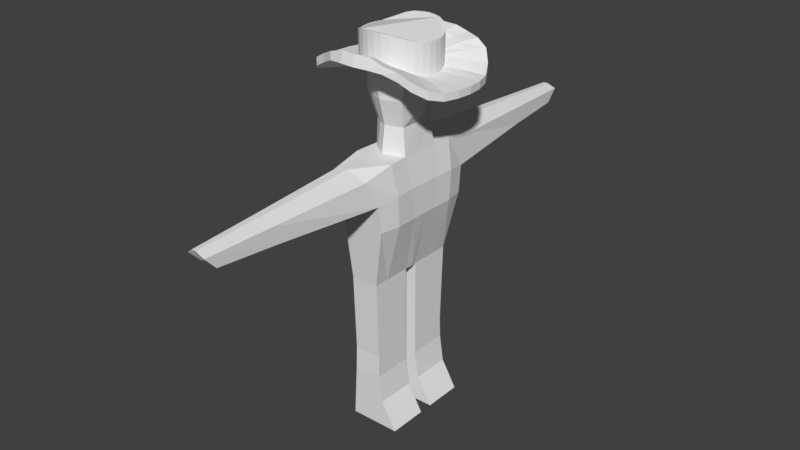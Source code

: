 # Source: Character.blend  (saved by Blender 2.79.0; exported with 4.5.12 LTS)
import bpy
from mathutils import Matrix  # noqa: F401  (used for matrix-valued properties, if any)

bpy.ops.wm.read_factory_settings(use_empty=True)
scene = bpy.context.scene
scene.name = 'Scene'

# ---- collections
col_collection_1 = bpy.data.collections.new('Collection 1'); scene.collection.children.link(col_collection_1)

# ---- materials (node trees are filled in below, after node groups)
mat_material_002 = bpy.data.materials.new('Material.002')
mat_material_002.alpha_threshold = 0.0
mat_material_002.use_transparent_shadow = False
mat_material_002.roughness = 0.5
mat_material_003 = bpy.data.materials.new('Material.003')
mat_material_003.alpha_threshold = 0.0
mat_material_003.use_transparent_shadow = False
mat_material_003.roughness = 0.5
mat_material_004 = bpy.data.materials.new('Material.004')
mat_material_004.alpha_threshold = 0.0
mat_material_004.use_transparent_shadow = False
mat_material_004.roughness = 0.5
mat_material_001 = bpy.data.materials.new('Material.001')
mat_material_001.alpha_threshold = 0.0
mat_material_001.use_transparent_shadow = False
mat_material_001.roughness = 0.5

# ---- material node trees

# ---- world
world_world = bpy.data.worlds.new('World'); scene.world = world_world
world_world.color = (0.05088, 0.05088, 0.05088)
world_world.use_sun_shadow = False
world_world.sun_shadow_jitter_overblur = 0.0
world_world.cycles.sampling_method = 'MANUAL'

# ---- meshes
me_cube_001 = bpy.data.meshes.new('Cube.001')
me_cube_001.from_pydata([(-0.2805, -0.821, -0.05294), (-0.3297, -1.165, 1.825), (-0.2805, 0.821, -0.05294), (-0.3297, 1.165, 1.825), (0.1863, -0.821, -0.05294), (0.3272, -1.177, 1.825), (0.1863, 0.821, -0.05294), (0.3272, 1.177, 1.825), (-0.2805, 0.1177, -0.05294), (-0.2805, -0.1177, -0.05294), (-0.3297, -0.1852, 1.947), (-0.3297, 0.1852, 1.947), (0.1863, -0.1177, -0.05294), (0.1863, 0.1177, -0.05294), (0.3473, 0.3372, 1.947), (0.3473, -0.3372, 1.947), (-0.2805, -0.1177, -1.365), (-0.2805, -0.7694, -1.365), (0.1863, 0.7694, -1.365), (-0.2805, 0.7694, -1.365), (0.1863, 0.1177, -1.365), (0.1863, -0.7694, -1.365), (-0.2805, 0.1177, -1.365), (0.1863, -0.1177, -1.365), (-0.2805, -0.1177, -1.733), (-0.2805, -0.7847, -1.733), (0.1863, 0.7847, -1.733), (-0.2805, 0.7847, -1.733), (0.1863, 0.1177, -1.733), (0.1863, -0.7847, -1.733), (-0.2805, 0.1177, -1.733), (0.1863, -0.1177, -1.733), (-0.3297, -0.1177, -2.633), (-0.3297, -0.7847, -2.633), (0.5154, 0.7847, -2.633), (-0.3297, 0.7847, -2.633), (0.5154, 0.1177, -2.633), (0.5154, -0.7847, -2.633), (-0.3297, 0.1177, -2.633), (0.5154, -0.1177, -2.633), (-0.3962, -0.3158, 3.123), (-0.3962, 0.3158, 3.123), (0.3825, 0.4007, 3.133), (0.3825, -0.4007, 3.133), (-0.1472, -0.2758, 3.461), (-0.1472, 0.2758, 3.461), (0.19, 0.2758, 3.461), (0.19, -0.2758, 3.461), (0.3503, -0.407, 2.8), (-0.3889, -0.3145, 2.81), (0.3503, 0.407, 2.8), (-0.3889, 0.3145, 2.81), (-0.3111, 0.4223, 3.285), (0.2971, 0.4223, 3.318), (-0.3111, -0.4223, 3.285), (0.2971, -0.4223, 3.318), (-0.2827, 0.0, -0.05294), (-0.3297, 0.0, 1.947), (0.1971, 0.0, -0.05294), (0.3479, 0.0, 1.947), (-0.4139, 0.0, 3.123), (0.4434, 0.0, 3.098), (-0.1472, 0.0, 3.461), (0.19, 0.0, 3.461), (-0.477, 0.0, 2.81), (0.4809, 0.0, 2.8), (0.2971, 0.0, 3.318), (-0.3111, 0.0, 3.285), (-0.05416, 0.821, -0.05294), (-0.001347, 1.2, 1.947), (-0.05416, -0.821, -0.05294), (-0.001347, -1.2, 1.947), (0.001433, 0.4478, 1.947), (0.001433, -0.4478, 1.947), (-0.05416, 0.1177, -0.05294), (-0.05416, -0.1177, -0.05294), (-0.05416, 0.7694, -1.365), (-0.05416, -0.7694, -1.365), (-0.05416, 0.1177, -1.365), (-0.05416, -0.1177, -1.365), (-0.05416, 0.7847, -1.733), (-0.05416, -0.7847, -1.733), (-0.05416, 0.1177, -1.733), (-0.05416, -0.1177, -1.733), (0.187, 0.7847, -2.633), (0.187, -0.7847, -2.633), (0.187, 0.1177, -2.633), (0.187, -0.1177, -2.633), (-0.006834, 0.5493, 3.128), (-0.006834, -0.5546, 3.128), (0.02138, 0.2547, 3.461), (0.02138, -0.2549, 3.461), (0.002847, 0.5053, 2.805), (0.002847, -0.5053, 2.805), (-0.006994, -0.5183, 3.302), (-0.006994, 0.5131, 3.302), (0.02138, -8.165e-05, 3.461), (-0.0474, 0.0, -0.05294), (-0.1504, 0.821, -0.05294), (-0.1655, -1.2, 1.947), (-0.1504, 0.1177, -0.05294), (-0.1504, -0.1177, -0.05294), (-0.1504, 0.7694, -1.365), (-0.1504, 0.1177, -1.365), (-0.1504, -0.1177, -1.365), (-0.1504, 0.7847, -1.733), (-0.1504, 0.1177, -1.733), (-0.1504, -0.1177, -1.733), (-0.1655, 0.7847, -2.633), (-0.1655, 0.1177, -2.633), (-0.1655, -0.1177, -2.633), (-0.193, -0.4347, 2.808), (-0.159, -0.4703, 3.294), (-0.1479, 0.0, -0.05294), (-0.1655, 1.2, 1.947), (-0.1504, -0.821, -0.05294), (-0.1655, 0.3449, 1.947), (-0.1655, -0.3448, 1.947), (-0.1504, -0.7694, -1.365), (-0.1504, -0.7847, -1.733), (-0.1655, -0.7847, -2.633), (-0.2015, 0.4885, 3.125), (-0.2015, -0.4914, 3.125), (-0.06292, 0.2653, 3.461), (-0.06292, -0.2654, 3.461), (-0.193, 0.4348, 2.808), (-0.159, 0.4677, 3.294), (-0.06292, -4.083e-05, 3.461), (-0.2953, -0.2, 2.378), (-0.2953, 0.2, 2.378), (0.2812, -0.2979, 2.374), (0.2812, 0.2979, 2.374), (0.2905, 2.301e-06, 2.374), (-0.3306, 2.301e-06, 2.378), (-0.007075, -0.3816, 2.376), (-0.007075, 0.3816, 2.376), (-0.1512, -0.312, 2.377), (-0.1512, 0.3121, 2.377), (-0.3475, 0.5926, 1.947), (0.1863, 0.5588, -0.05294), (-0.2805, 0.5588, -0.05294), (0.3655, 0.6686, 1.947), (0.1863, 0.5588, -1.365), (-0.2805, 0.5588, -1.365), (0.1863, 0.5588, -1.733), (-0.2805, 0.5588, -1.733), (0.5154, 0.5588, -2.633), (-0.3297, 0.5588, -2.633), (0.187, 0.5588, -2.633), (0.002123, 0.7239, 1.947), (-0.1655, 0.5588, -2.633), (-0.1655, 0.6724, 1.947), (-0.2805, -0.5588, -0.05294), (0.3655, -0.6686, 1.947), (-0.3475, -0.5926, 1.947), (0.1863, -0.5588, -0.05294), (-0.2805, -0.5588, -1.365), (0.1863, -0.5588, -1.365), (-0.2805, -0.5588, -1.733), (0.1863, -0.5588, -1.733), (-0.3297, -0.5588, -2.633), (0.5154, -0.5588, -2.633), (0.187, -0.5588, -2.633), (0.002123, -0.7239, 1.947), (-0.1655, -0.5588, -2.633), (-0.1655, -0.6724, 1.947), (-0.3297, -0.9267, 0.9471), (-0.3297, 0.9267, 0.9471), (0.3889, 0.9267, 0.9471), (0.3889, -0.9267, 0.9471), (0.4453, 0.2274, 0.9471), (0.4453, -0.2274, 0.9471), (-0.3465, -0.1514, 0.9471), (-0.3465, 0.1514, 0.9471), (-0.3465, 0.0, 0.9471), (0.4453, 0.0, 0.9471), (0.02547, -0.9267, 0.9471), (0.02547, 0.9267, 0.9471), (-0.1608, 0.9267, 0.9471), (-0.1608, -0.9267, 0.9471), (0.4543, 0.596, 0.9471), (-0.3555, 0.5655, 0.9471), (-0.3555, -0.5655, 0.9471), (0.4543, -0.596, 0.9471), (-0.3297, -0.9757, 1.386), (-0.3297, 0.9757, 1.386), (0.3833, 0.9757, 1.386), (0.3833, -0.9757, 1.386), (0.4453, 0.2823, 1.447), (0.4453, -0.2823, 1.447), (-0.3595, -0.1683, 1.447), (-0.3595, 0.1683, 1.447), (-0.3595, 0.0, 1.447), (0.4453, 0.0, 1.447), (0.02229, -0.9757, 1.447), (0.02229, 0.9757, 1.447), (-0.1621, 0.9757, 1.447), (-0.1621, -0.9757, 1.447), (0.4587, 0.6287, 1.447), (-0.3728, 0.5799, 1.447), (-0.3728, -0.5799, 1.447), (0.4587, -0.6287, 1.447), (-0.2361, -2.733, 1.472), (-0.2361, -2.87, 1.768), (-0.01471, 2.87, 1.851), (0.2067, 2.87, 1.768), (-0.1254, -2.87, 1.851), (-0.1254, 2.87, 1.851), (0.2067, -2.87, 1.768), (-0.01471, -2.87, 1.851), (-0.2361, 2.87, 1.768), (-0.2361, 2.733, 1.472), (0.2067, 2.733, 1.472), (0.2067, -2.733, 1.472), (-0.01471, -2.733, 1.514), (-0.01471, 2.733, 1.514), (-0.1254, 2.733, 1.514), (-0.1254, -2.733, 1.514), (-0.1778, -3.809, 1.526), (-0.1778, -4.0, 1.733), (-0.02304, 4.0, 1.791), (0.1317, 4.0, 1.733), (-0.1004, -4.0, 1.791), (-0.1004, 4.0, 1.791), (0.1317, -4.0, 1.733), (-0.02304, -4.0, 1.791), (-0.1778, 4.0, 1.733), (-0.1778, 3.809, 1.526), (0.1317, 3.809, 1.526), (0.1317, -3.809, 1.526), (-0.02304, -3.809, 1.555), (-0.02304, 3.809, 1.555), (-0.1004, 3.809, 1.555), (-0.1004, -3.809, 1.555), (0.1863, -0.7952, -0.7089), (0.1863, -0.1177, -0.7089), (-0.2805, -0.1177, -0.7089), (-0.2805, -0.7952, -0.7089), (-0.05416, -0.7952, -0.7089), (-0.05416, -0.1177, -0.7089), (-0.1504, -0.1177, -0.7089), (-0.1504, -0.7952, -0.7089), (-0.2805, -0.5588, -0.7089), (0.1863, -0.5588, -0.7089), (0.1863, 0.1177, -0.7089), (0.1863, 0.7952, -0.7089), (-0.2805, 0.7952, -0.7089), (-0.2805, 0.1177, -0.7089), (-0.05416, 0.1177, -0.7089), (-0.05416, 0.7952, -0.7089), (-0.1504, 0.7952, -0.7089), (-0.1504, 0.1177, -0.7089), (-0.2805, 0.5588, -0.7089), (0.1863, 0.5588, -0.7089), (0.253, -0.1177, -2.183), (-0.3051, -0.1177, -2.183), (0.253, -0.7847, -2.183), (-0.3051, -0.7847, -2.183), (0.06643, -0.7847, -2.183), (0.06643, -0.1177, -2.183), (-0.158, -0.1177, -2.183), (-0.158, -0.7847, -2.183), (-0.3051, -0.5588, -2.183), (0.253, -0.5588, -2.183), (0.253, 0.7847, -2.183), (-0.3051, 0.7847, -2.183), (-0.3051, 0.1177, -2.183), (0.253, 0.1177, -2.183), (0.06643, 0.1177, -2.183), (0.06643, 0.7847, -2.183), (-0.158, 0.7847, -2.183), (-0.158, 0.1177, -2.183), (0.253, 0.5588, -2.183), (-0.3051, 0.5588, -2.183)], [], [(199, 138, 3, 185), (7, 186, 212, 205), (201, 153, 5, 187), (195, 196, 216, 215), (243, 234, 21, 157), (165, 154, 1, 99), (151, 138, 11, 116), (93, 48, 43, 89), (253, 244, 20, 142), (97, 58, 12, 75), (198, 141, 14, 188), (193, 59, 15, 189), (200, 154, 10, 190), (192, 57, 11, 191), (103, 22, 30, 106), (76, 18, 26, 80), (239, 235, 23, 79), (252, 246, 19, 143), (241, 237, 17, 118), (249, 245, 18, 76), (251, 247, 22, 103), (242, 236, 16, 156), (263, 256, 37, 161), (259, 254, 39, 87), (143, 19, 27, 145), (142, 20, 28, 144), (156, 16, 24, 158), (79, 23, 31, 83), (157, 21, 29, 159), (118, 17, 25, 119), (162, 161, 37, 85), (148, 146, 36, 86), (261, 257, 33, 120), (269, 264, 34, 84), (271, 266, 38, 109), (273, 265, 35, 147), (272, 267, 36, 146), (262, 255, 32, 160), (126, 52, 45, 123), (65, 50, 42, 61), (64, 49, 40, 60), (125, 51, 41, 121), (127, 62, 44, 124), (67, 54, 44, 62), (94, 55, 47, 91), (66, 53, 46, 63), (137, 129, 51, 125), (133, 128, 49, 64), (132, 131, 50, 65), (134, 130, 48, 93), (61, 42, 53, 66), (89, 43, 55, 94), (60, 40, 54, 67), (121, 41, 52, 126), (41, 60, 67, 52), (43, 61, 66, 55), (130, 132, 65, 48), (129, 133, 64, 51), (55, 66, 63, 47), (52, 67, 62, 45), (123, 45, 62, 127), (51, 64, 60, 41), (48, 65, 61, 43), (190, 10, 57, 192), (188, 14, 59, 193), (74, 13, 58, 97), (100, 74, 97, 113), (46, 90, 96, 63), (42, 88, 95, 53), (122, 89, 94, 112), (136, 134, 93, 111), (131, 135, 92, 50), (112, 94, 91, 124), (63, 96, 91, 47), (50, 92, 88, 42), (53, 95, 90, 46), (267, 268, 86, 36), (270, 269, 84, 108), (256, 258, 85, 37), (150, 148, 86, 109), (164, 162, 85, 120), (21, 77, 81, 29), (104, 79, 83, 107), (260, 259, 87, 110), (244, 248, 78, 20), (250, 249, 76, 102), (234, 238, 77, 21), (240, 239, 79, 104), (102, 76, 80, 105), (20, 78, 82, 28), (113, 97, 75, 101), (111, 93, 89, 122), (141, 149, 72, 14), (153, 163, 71, 5), (185, 3, 210, 211), (196, 185, 211, 216), (5, 71, 209, 208), (49, 111, 122, 40), (56, 113, 101, 9), (19, 102, 105, 27), (236, 240, 104, 16), (246, 250, 102, 19), (255, 260, 110, 32), (16, 104, 107, 24), (160, 164, 120, 33), (147, 150, 109, 38), (265, 270, 108, 35), (54, 112, 124, 44), (128, 136, 111, 49), (40, 122, 112, 54), (8, 100, 113, 56), (90, 123, 127, 96), (88, 121, 126, 95), (135, 137, 125, 92), (96, 127, 124, 91), (92, 125, 121, 88), (95, 126, 123, 90), (268, 271, 109, 86), (258, 261, 120, 85), (77, 118, 119, 81), (248, 251, 103, 78), (238, 241, 118, 77), (78, 103, 106, 82), (149, 151, 116, 72), (163, 165, 99, 71), (197, 194, 214, 217), (72, 116, 137, 135), (10, 117, 136, 128), (14, 72, 135, 131), (117, 73, 134, 136), (11, 57, 133, 129), (15, 59, 132, 130), (73, 15, 130, 134), (59, 14, 131, 132), (57, 10, 128, 133), (116, 11, 129, 137), (69, 114, 151, 149), (35, 108, 150, 147), (7, 69, 149, 141), (108, 84, 148, 150), (264, 272, 146, 34), (266, 273, 147, 38), (84, 34, 146, 148), (18, 142, 144, 26), (22, 143, 145, 30), (247, 252, 143, 22), (186, 7, 141, 198), (245, 253, 142, 18), (114, 3, 138, 151), (191, 11, 138, 199), (73, 117, 165, 163), (32, 110, 164, 160), (15, 73, 163, 153), (110, 87, 162, 164), (257, 262, 160, 33), (87, 39, 161, 162), (23, 157, 159, 31), (17, 156, 158, 25), (254, 263, 161, 39), (237, 242, 156, 17), (184, 1, 154, 200), (117, 10, 154, 165), (235, 243, 157, 23), (189, 15, 153, 201), (12, 171, 183, 155), (0, 166, 182, 152), (8, 173, 181, 140), (6, 168, 180, 139), (70, 176, 179, 115), (2, 167, 178, 98), (98, 178, 177, 68), (4, 169, 176, 70), (13, 170, 175, 58), (9, 172, 174, 56), (56, 174, 173, 8), (152, 182, 172, 9), (58, 175, 171, 12), (139, 180, 170, 13), (115, 179, 166, 0), (155, 183, 169, 4), (68, 177, 168, 6), (140, 181, 167, 2), (171, 189, 201, 183), (166, 184, 200, 182), (173, 191, 199, 181), (168, 186, 198, 180), (176, 194, 197, 179), (167, 185, 196, 178), (178, 196, 195, 177), (169, 187, 194, 176), (170, 188, 193, 175), (172, 190, 192, 174), (174, 192, 191, 173), (182, 200, 190, 172), (175, 193, 189, 171), (180, 198, 188, 170), (179, 197, 184, 166), (183, 201, 187, 169), (177, 195, 186, 168), (181, 199, 185, 167), (207, 204, 220, 223), (214, 213, 229, 230), (206, 203, 219, 222), (213, 208, 224, 229), (215, 216, 232, 231), (204, 205, 221, 220), (99, 1, 203, 206), (184, 197, 217, 202), (194, 187, 213, 214), (187, 5, 208, 213), (69, 7, 205, 204), (186, 195, 215, 212), (114, 69, 204, 207), (71, 99, 206, 209), (3, 114, 207, 210), (1, 184, 202, 203), (231, 220, 221, 228), (233, 222, 219, 218), (229, 224, 225, 230), (232, 223, 220, 231), (227, 226, 223, 232), (230, 225, 222, 233), (202, 217, 233, 218), (208, 209, 225, 224), (212, 215, 231, 228), (209, 206, 222, 225), (210, 207, 223, 226), (217, 214, 230, 233), (211, 210, 226, 227), (203, 202, 218, 219), (216, 211, 227, 232), (205, 212, 228, 221), (12, 155, 243, 235), (0, 152, 242, 237), (70, 115, 241, 238), (9, 101, 240, 236), (101, 75, 239, 240), (4, 70, 238, 234), (152, 9, 236, 242), (115, 0, 237, 241), (75, 12, 235, 239), (155, 4, 234, 243), (6, 139, 253, 245), (8, 140, 252, 247), (74, 100, 251, 248), (2, 98, 250, 246), (98, 68, 249, 250), (13, 74, 248, 244), (100, 8, 247, 251), (68, 6, 245, 249), (140, 2, 246, 252), (139, 13, 244, 253), (31, 159, 263, 254), (25, 158, 262, 257), (81, 119, 261, 258), (24, 107, 260, 255), (107, 83, 259, 260), (29, 81, 258, 256), (158, 24, 255, 262), (119, 25, 257, 261), (83, 31, 254, 259), (159, 29, 256, 263), (30, 145, 273, 266), (26, 144, 272, 264), (82, 106, 271, 268), (27, 105, 270, 265), (105, 80, 269, 270), (28, 82, 268, 267), (144, 28, 267, 272), (145, 27, 265, 273), (106, 30, 266, 271), (80, 26, 264, 269)])
me_cube_001.polygons.foreach_set('material_index', [0, 0, 0, 0, 1, 0, 0, 2, 1, 0, 0, 0, 0, 0, 1, 1, 1, 1, 1, 1, 1, 1, 1, 1, 1, 1, 1, 1, 1, 1, 1, 1, 1, 1, 1, 1, 1, 1, 2, 2, 2, 2, 2, 2, 2, 2, 2, 2, 2, 2, 2, 2, 2, 2, 2, 2, 2, 2, 2, 2, 2, 2, 2, 0, 0, 0, 0, 2, 2, 2, 2, 2, 2, 2, 2, 2, 1, 1, 1, 1, 1, 1, 1, 1, 1, 1, 1, 1, 1, 1, 0, 2, 0, 0, 0, 0, 0, 2, 0, 1, 1, 1, 1, 1, 1, 1, 1, 2, 2, 2, 0, 2, 2, 2, 2, 2, 2, 1, 1, 1, 1, 1, 1, 0, 0, 0, 2, 2, 2, 2, 2, 2, 2, 2, 2, 2, 0, 1, 0, 1, 1, 1, 1, 1, 1, 1, 0, 1, 0, 0, 0, 1, 0, 1, 1, 1, 1, 1, 1, 1, 0, 0, 1, 0, 0, 0, 0, 0, 0, 0, 0, 0, 0, 0, 0, 0, 0, 0, 0, 0, 0, 0, 0, 0, 0, 0, 0, 0, 0, 0, 0, 0, 0, 0, 0, 0, 0, 0, 0, 0, 0, 0, 0, 0, 0, 0, 0, 0, 0, 0, 0, 0, 0, 0, 0, 0, 0, 0, 0, 0, 0, 0, 0, 0, 0, 0, 0, 0, 0, 0, 0, 0, 1, 1, 1, 1, 1, 1, 1, 1, 1, 1, 1, 1, 1, 1, 1, 1, 1, 1, 1, 1, 1, 1, 1, 1, 1, 1, 1, 1, 1, 1, 1, 1, 1, 1, 1, 1, 1, 1, 1, 1])
me_cube_001.materials.append(mat_material_002)
me_cube_001.materials.append(mat_material_003)
me_cube_001.materials.append(mat_material_004)
me_cube_001.use_remesh_preserve_volume = False
me_cube_001.use_remesh_preserve_attributes = False
me_cube_001.use_mirror_vertex_groups = False
me_cube_001.update()
me_cylinder = bpy.data.meshes.new('Cylinder')
me_cylinder.from_pydata([(-0.08924, 0.5372, 0.591), (-0.08924, 0.5458, 0.9198), (0.002008, 0.5289, 0.5866), (0.002008, 0.5372, 0.9166), (0.08975, 0.5043, 0.5796), (0.08975, 0.5117, 0.9117), (0.1706, 0.4648, 0.5642), (0.1706, 0.471, 0.8909), (0.2415, 0.4105, 0.5387), (0.2415, 0.4153, 0.8657), (0.2997, 0.3434, 0.5008), (0.2997, 0.3456, 0.8414), (0.3429, 0.2646, 0.4639), (0.3429, 0.2649, 0.8205), (0.3695, 0.1772, 0.4428), (0.3695, 0.1772, 0.8131), (0.3785, 0.08592, 0.4413), (0.3785, 0.08592, 0.813), (0.3695, -0.005323, 0.4416), (0.3695, -0.005323, 0.813), (0.3429, -0.09306, 0.4543), (0.3429, -0.09306, 0.8179), (0.2997, -0.1729, 0.4868), (0.2997, -0.1739, 0.8351), (0.2415, -0.2405, 0.5257), (0.2415, -0.2436, 0.861), (0.1706, -0.2937, 0.5577), (0.1706, -0.2992, 0.8909), (0.08975, -0.3324, 0.5794), (0.08975, -0.3398, 0.9117), (0.002008, -0.3571, 0.5866), (0.002008, -0.3653, 0.9166), (-0.08924, -0.3654, 0.591), (-0.08924, -0.3739, 0.9198), (-0.1805, -0.3571, 0.5866), (-0.1805, -0.3653, 0.9166), (-0.2682, -0.3324, 0.5794), (-0.2682, -0.3398, 0.9117), (-0.3491, -0.2929, 0.5534), (-0.3491, -0.2992, 0.8909), (-0.42, -0.2387, 0.5193), (-0.42, -0.2434, 0.8609), (-0.4781, -0.1715, 0.4813), (-0.4781, -0.1737, 0.8331), (-0.5214, -0.09273, 0.4528), (-0.5214, -0.09306, 0.815), (-0.548, -0.005323, 0.4421), (-0.548, -0.005323, 0.813), (-0.557, 0.08593, 0.4413), (-0.557, 0.08593, 0.813), (-0.548, 0.1772, 0.4413), (-0.548, 0.1772, 0.813), (-0.5214, 0.2649, 0.4451), (-0.5214, 0.2649, 0.8148), (-0.4781, 0.3447, 0.4698), (-0.4781, 0.3457, 0.8311), (-0.42, 0.4123, 0.5096), (-0.42, 0.4154, 0.8606), (-0.3491, 0.4656, 0.5505), (-0.3491, 0.471, 0.8909), (-0.2682, 0.5043, 0.5794), (-0.2682, 0.5117, 0.9117), (-0.1805, 0.5289, 0.5866), (-0.1805, 0.5372, 0.9166), (-0.08924, 0.505, 0.5026), (0.002008, 0.4971, 0.5), (0.08975, 0.4741, 0.4948), (0.1706, 0.4367, 0.4857), (0.2415, 0.3861, 0.4625), (0.2997, 0.3236, 0.4293), (0.3429, 0.2506, 0.3988), (0.3695, 0.1699, 0.3835), (0.3785, 0.08592, 0.383), (0.3695, 0.001905, 0.383), (0.3429, -0.07889, 0.3909), (0.2997, -0.1528, 0.4165), (0.2415, -0.2159, 0.4501), (0.1706, -0.2659, 0.4787), (0.08975, -0.3023, 0.493), (0.002008, -0.3253, 0.5), (-0.08924, -0.3331, 0.5026), (-0.1805, -0.3253, 0.5), (-0.2682, -0.3023, 0.493), (-0.3491, -0.2649, 0.4714), (-0.42, -0.2143, 0.442), (-0.4781, -0.1518, 0.4111), (-0.5214, -0.07872, 0.3906), (-0.548, 0.001906, 0.3833), (-0.557, 0.08593, 0.383), (-0.548, 0.1699, 0.383), (-0.5214, 0.2507, 0.3842), (-0.4781, 0.3247, 0.4004), (-0.42, 0.3877, 0.4322), (-0.3491, 0.4377, 0.4673), (-0.2682, 0.4741, 0.493), (-0.1805, 0.4971, 0.5), (-0.08924, 0.831, 0.7526), (0.09284, 0.8167, 0.7526), (0.2679, 0.804, 0.7095), (0.4293, 0.7552, 0.6887), (0.5707, 0.7195, 0.6103), (0.6868, 0.5976, 0.4935), (0.773, 0.4431, 0.4178), (0.8261, 0.268, 0.4139), (0.8441, 0.08592, 0.4139), (0.8261, -0.09616, 0.4139), (0.773, -0.2712, 0.4154), (0.6868, -0.4325, 0.4675), (0.5707, -0.5653, 0.569), (0.4293, -0.6025, 0.6474), (0.2679, -0.6425, 0.6889), (0.09284, -0.6449, 0.7526), (-0.08924, -0.6593, 0.7526), (-0.2713, -0.6449, 0.7526), (-0.4464, -0.6473, 0.706), (-0.6078, -0.5833, 0.6304), (-0.7492, -0.5476, 0.551), (-0.8653, -0.4257, 0.4596), (-0.9515, -0.2712, 0.4159), (-1.005, -0.09616, 0.4139), (-1.023, 0.08593, 0.4139), (-1.005, 0.268, 0.4139), (-0.9515, 0.4431, 0.4139), (-0.8653, 0.6044, 0.4344), (-0.7492, 0.7371, 0.5095), (-0.6078, 0.7744, 0.5897), (-0.4464, 0.8297, 0.6837), (-0.2713, 0.8167, 0.7526), (-0.08924, 0.8869, 0.6264), (0.09284, 0.8715, 0.6264), (0.2679, 0.8223, 0.6337), (0.4293, 0.7574, 0.5894), (0.5707, 0.7209, 0.5108), (0.6868, 0.5984, 0.3929), (0.773, 0.4431, 0.3291), (0.8261, 0.268, 0.3271), (0.8441, 0.08592, 0.3271), (0.8261, -0.09616, 0.3271), (0.773, -0.2712, 0.3278), (0.6868, -0.4326, 0.3689), (0.5707, -0.5666, 0.4675), (0.4293, -0.6053, 0.5467), (0.2679, -0.6625, 0.6101), (0.09284, -0.6996, 0.6264), (-0.08924, -0.7151, 0.6264), (-0.2713, -0.6996, 0.6264), (-0.4464, -0.6505, 0.6054), (-0.6078, -0.5856, 0.5296), (-0.7492, -0.549, 0.4513), (-0.8653, -0.4265, 0.3636), (-0.9515, -0.2712, 0.3283), (-1.005, -0.09616, 0.3271), (-1.023, 0.08593, 0.3271), (-1.005, 0.268, 0.3271), (-0.9515, 0.4431, 0.3271), (-0.8653, 0.6044, 0.3404), (-0.7492, 0.7385, 0.4083), (-0.6078, 0.7772, 0.4871), (-0.4464, 0.8344, 0.5823), (-0.2713, 0.8715, 0.6264), (0.2999, -0.4481, 0.6244), (0.4061, 0.565, 0.6006), (-0.3573, 0.667, 0.6529), (-0.6717, -0.2986, 0.4757), (0.4061, -0.4029, 0.5741), (0.2999, 0.61, 0.6468), (-0.4784, 0.62, 0.59), (-0.5846, -0.3932, 0.5524), (0.4932, -0.3027, 0.496), (0.1788, 0.6617, 0.6702), (-0.5846, 0.5747, 0.5267), (-0.4784, -0.4381, 0.6111), (0.5978, -0.05074, 0.4276), (0.558, -0.1822, 0.4417), (-0.7364, 0.354, 0.429), (-0.6717, 0.4745, 0.4572), (-0.08924, 0.692, 0.6995), (0.04742, 0.6805, 0.6976), (-0.2259, -0.5087, 0.6976), (-0.3573, -0.4899, 0.6632), (-0.7364, -0.182, 0.4338), (-0.2259, 0.6805, 0.6976), (0.4932, 0.4705, 0.5163), (0.1788, -0.4951, 0.6592), (-0.7763, -0.05074, 0.428), (0.558, 0.3538, 0.4481), (0.04742, -0.5087, 0.6976), (-0.7898, 0.08593, 0.4276), (0.5978, 0.2226, 0.428), (-0.08924, -0.5201, 0.6995), (-0.7763, 0.2226, 0.4276), (0.6113, 0.08592, 0.4276)], [], [(0, 1, 3, 2), (2, 3, 5, 4), (4, 5, 7, 6), (6, 7, 9, 8), (8, 9, 11, 10), (10, 11, 13, 12), (12, 13, 15, 14), (14, 15, 17, 16), (16, 17, 19, 18), (18, 19, 21, 20), (20, 21, 23, 22), (22, 23, 25, 24), (24, 25, 27, 26), (26, 27, 29, 28), (28, 29, 31, 30), (30, 31, 33, 32), (32, 33, 35, 34), (34, 35, 37, 36), (36, 37, 39, 38), (38, 39, 41, 40), (40, 41, 43, 42), (42, 43, 45, 44), (44, 45, 47, 46), (46, 47, 49, 48), (48, 49, 51, 50), (50, 51, 53, 52), (52, 53, 55, 54), (54, 55, 57, 56), (56, 57, 59, 58), (58, 59, 61, 60), (3, 1, 63, 61, 59, 57, 55, 53, 51, 49, 47, 45, 43, 41, 39, 37, 35, 33, 31, 29, 27, 25, 23, 21, 19, 17, 15, 13, 11, 9, 7, 5), (60, 61, 63, 62), (62, 63, 1, 0), (161, 182, 101, 100), (64, 65, 66, 67, 68, 69, 70, 71, 72, 73, 74, 75, 76, 77, 78, 79, 80, 81, 82, 83, 84, 85, 86, 87, 88, 89, 90, 91, 92, 93, 94, 95), (162, 181, 127, 126), (86, 85, 149, 150), (163, 180, 118, 117), (85, 84, 148, 149), (164, 160, 109, 108), (84, 83, 147, 148), (165, 161, 100, 99), (166, 162, 126, 125), (83, 82, 146, 147), (167, 163, 117, 116), (82, 81, 145, 146), (168, 164, 108, 107), (81, 80, 144, 145), (169, 165, 99, 98), (170, 166, 125, 124), (80, 79, 143, 144), (171, 167, 116, 115), (79, 78, 142, 143), (173, 168, 107, 106), (78, 77, 141, 142), (177, 169, 98, 97), (175, 170, 124, 123), (77, 76, 140, 141), (179, 171, 115, 114), (76, 75, 139, 140), (172, 173, 106, 105), (75, 74, 138, 139), (174, 175, 123, 122), (74, 73, 137, 138), (176, 177, 97, 96), (178, 179, 114, 113), (99, 100, 132, 131), (108, 109, 141, 140), (117, 118, 150, 149), (126, 127, 159, 158), (104, 105, 137, 136), (113, 114, 146, 145), (122, 123, 155, 154), (100, 101, 133, 132), (109, 110, 142, 141), (118, 119, 151, 150), (96, 97, 129, 128), (127, 96, 128, 159), (105, 106, 138, 137), (114, 115, 147, 146), (123, 124, 156, 155), (101, 102, 134, 133), (110, 111, 143, 142), (119, 120, 152, 151), (97, 98, 130, 129), (106, 107, 139, 138), (115, 116, 148, 147), (124, 125, 157, 156), (102, 103, 135, 134), (111, 112, 144, 143), (120, 121, 153, 152), (98, 99, 131, 130), (107, 108, 140, 139), (116, 117, 149, 148), (125, 126, 158, 157), (103, 104, 136, 135), (112, 113, 145, 144), (121, 122, 154, 153), (87, 86, 150, 151), (160, 183, 110, 109), (88, 87, 151, 152), (180, 184, 119, 118), (89, 88, 152, 153), (181, 176, 96, 127), (182, 185, 102, 101), (90, 89, 153, 154), (183, 186, 111, 110), (91, 90, 154, 155), (65, 64, 128, 129), (184, 187, 120, 119), (92, 91, 155, 156), (66, 65, 129, 130), (185, 188, 103, 102), (93, 92, 156, 157), (67, 66, 130, 131), (186, 189, 112, 111), (94, 93, 157, 158), (68, 67, 131, 132), (187, 190, 121, 120), (95, 94, 158, 159), (69, 68, 132, 133), (188, 191, 104, 103), (64, 95, 159, 128), (70, 69, 133, 134), (189, 178, 113, 112), (71, 70, 134, 135), (190, 174, 122, 121), (72, 71, 135, 136), (191, 172, 105, 104), (73, 72, 136, 137), (16, 18, 172, 191), (50, 52, 174, 190), (32, 34, 178, 189), (14, 16, 191, 188), (48, 50, 190, 187), (30, 32, 189, 186), (12, 14, 188, 185), (46, 48, 187, 184), (28, 30, 186, 183), (10, 12, 185, 182), (62, 0, 176, 181), (44, 46, 184, 180), (26, 28, 183, 160), (34, 36, 179, 178), (0, 2, 177, 176), (52, 54, 175, 174), (18, 20, 173, 172), (36, 38, 171, 179), (54, 56, 170, 175), (2, 4, 169, 177), (20, 22, 168, 173), (38, 40, 167, 171), (56, 58, 166, 170), (4, 6, 165, 169), (22, 24, 164, 168), (40, 42, 163, 167), (58, 60, 162, 166), (6, 8, 161, 165), (24, 26, 160, 164), (42, 44, 180, 163), (60, 62, 181, 162), (8, 10, 182, 161)])
me_cylinder.materials.append(mat_material_001)
me_cylinder.use_remesh_preserve_volume = False
me_cylinder.use_remesh_preserve_attributes = False
me_cylinder.use_mirror_vertex_groups = False
me_cylinder.update()
arm_armature = bpy.data.armatures.new('Armature')  # bones are not reproduced

# ---- objects
ob_armature = bpy.data.objects.new('Armature', arm_armature)
ob_cube = bpy.data.objects.new('Cube', me_cube_001)
ob_cylinder = bpy.data.objects.new('Cylinder', me_cylinder)

# ---- transforms, parenting, visibility, modifiers, constraints
ob_armature.location = (0.02297, -0.01369, 1.688)
ob_armature.show_in_front = True
ob_armature.lineart.crease_threshold = 0.0
ob_cube.parent = ob_armature
ob_cube.matrix_parent_inverse = Matrix(((1.0, 0.0, 0.0, -0.02297), (0.0, 1.0, 0.0, 0.01369), (0.0, 0.0, 1.0, -1.688), (0.0, 0.0, 0.0, 1.0)))
ob_cube.location = (0.0, 0.0, 0.0)
ob_cube.lineart.crease_threshold = 0.0
_vg = ob_cube.vertex_groups.new(name='Bone')
for _i, _w in zip([0, 2, 6, 8, 9, 10, 11, 14, 15, 56, 57, 59, 68, 98, 116, 138, 140, 154, 166, 167, 168, 169, 170, 171, 172, 173, 174, 175, 176, 177, 178, 179, 180, 181, 182, 183, 184, 185, 186, 187, 188, 189, 190, 191, 192, 193, 196, 197, 198, 199, 200, 201], [0.008808, 0.01782, 0.017, 0.004304, 0.005495, 0.07715, 0.07923, 0.009401, 0.006149, 0.009797, 0.07959, 0.04018, 0.008311, 0.01134, 0.004583, 0.01905, 0.0002603, 0.02366, 0.5858, 0.5716, 0.5659, 0.575, 0.7991, 0.8006, 0.8841, 0.8776, 0.8986, 0.8471, 0.5699, 0.5552, 0.5604, 0.5731, 0.6483, 0.6809, 0.6932, 0.6651, 0.06494, 0.06051, 0.05988, 0.05727, 0.2583, 0.2648, 0.7419, 0.7287, 0.7857, 0.5893, 0.02075, 0.02558, 0.1306, 0.1964, 0.2061, 0.1293]): _vg.add([_i], _w, 'REPLACE')
_vg = ob_cube.vertex_groups.new(name='Bone.001')
for _i, _w in zip([8, 9, 12, 13, 56, 58, 74, 75, 97, 100, 101, 113, 152, 155, 171, 235, 236, 239, 240], [0.09174, 0.5942, 0.7208, 0.06362, 0.2768, 0.2573, 0.06814, 0.7363, 0.2444, 0.08413, 0.6762, 0.2741, 0.06646, 0.0155, 0.009791, 0.04807, 0.04896, 0.05094, 0.05144]): _vg.add([_i], _w, 'REPLACE')
_vg = ob_cube.vertex_groups.new(name='Bone.003')
for _i, _w in zip([0, 4, 9, 12, 16, 17, 21, 23, 56, 58, 70, 75, 77, 79, 97, 101, 104, 113, 115, 118, 152, 155, 156, 157, 166, 169, 171, 176, 179, 182, 183, 234, 235, 236, 237, 238, 239, 240, 241, 242, 243], [0.9257, 0.9519, 0.1558, 0.1019, 0.0858, 0.07844, 0.06051, 0.07217, 0.0701, 0.02247, 0.954, 0.06986, 0.06527, 0.07467, 0.0065, 0.09672, 0.07987, 0.03709, 0.9451, 0.07195, 0.8784, 0.9491, 0.06679, 0.01607, 0.1148, 0.1111, 0.008318, 0.1253, 0.1234, 0.09432, 0.09855, 0.9462, 0.8714, 0.8524, 0.9273, 0.9395, 0.8639, 0.8569, 0.9332, 0.9314, 0.9706]): _vg.add([_i], _w, 'REPLACE')
_vg = ob_cube.vertex_groups.new(name='Bone.005')
for _i, _w in zip([16, 17, 21, 23, 24, 25, 29, 31, 32, 33, 37, 39, 77, 79, 81, 83, 85, 87, 104, 107, 110, 118, 119, 120, 156, 157, 158, 159, 160, 161, 162, 164, 234, 235, 236, 237, 238, 239, 240, 241, 242, 243, 254, 255, 256, 257, 258, 259, 260, 261, 262, 263], [0.9081, 0.9207, 0.9391, 0.9229, 0.9829, 0.9876, 0.9922, 0.9872, 0.9993, 0.9996, 0.9998, 0.9996, 0.9343, 0.9199, 0.9903, 0.9857, 0.9998, 0.9996, 0.9142, 0.9846, 0.9995, 0.9275, 0.9889, 0.9997, 0.9318, 0.9666, 0.9895, 0.997, 0.9996, 0.9998, 0.9999, 0.9998, 0.05005, 0.06683, 0.07952, 0.06485, 0.05637, 0.07014, 0.07473, 0.06133, 0.05537, 8.555e-05, 0.9984, 0.9974, 0.9993, 0.9984, 0.9991, 0.9982, 0.9977, 0.9986, 0.9986, 0.9996]): _vg.add([_i], _w, 'REPLACE')
_vg = ob_cube.vertex_groups.new(name='Bone.002')
for _i, _w in zip([2, 8, 9, 12, 13, 56, 58, 74, 75, 97, 100, 101, 113, 139, 140, 170, 173, 175, 244, 247, 248, 251], [0.0153, 0.7047, 0.1936, 0.1524, 0.8052, 0.5505, 0.6512, 0.8403, 0.1727, 0.6905, 0.7879, 0.1937, 0.6235, 0.05979, 0.08931, 0.01266, 0.003141, 0.002487, 0.04664, 0.05284, 0.05093, 0.05301]): _vg.add([_i], _w, 'REPLACE')
_vg = ob_cube.vertex_groups.new(name='Bone.004')
for _i, _w in zip([2, 6, 8, 13, 18, 19, 20, 22, 56, 58, 68, 74, 76, 78, 97, 98, 100, 102, 103, 113, 139, 140, 142, 143, 167, 168, 170, 177, 178, 180, 181, 244, 245, 246, 247, 248, 249, 250, 251, 252, 253], [0.9075, 0.9215, 0.148, 0.1042, 0.0637, 0.08039, 0.07022, 0.08447, 0.06723, 0.02321, 0.9342, 0.07031, 0.06845, 0.0723, 0.005354, 0.9267, 0.09475, 0.07459, 0.07792, 0.03514, 0.9148, 0.8601, 0.02155, 0.06866, 0.1163, 0.1076, 0.01743, 0.1257, 0.1242, 0.09307, 0.09609, 0.8865, 0.9353, 0.9186, 0.8637, 0.8809, 0.9284, 0.9231, 0.8718, 0.9254, 0.9622]): _vg.add([_i], _w, 'REPLACE')
_vg = ob_cube.vertex_groups.new(name='Bone.006')
for _i, _w in zip([18, 19, 20, 22, 26, 27, 28, 30, 34, 35, 36, 38, 76, 78, 80, 82, 84, 86, 102, 103, 105, 106, 108, 109, 142, 143, 144, 145, 146, 147, 148, 150, 244, 245, 246, 247, 248, 249, 250, 251, 252, 253, 264, 265, 266, 267, 268, 269, 270, 271, 272, 273], [0.9358, 0.9185, 0.9257, 0.9101, 0.9909, 0.9866, 0.9887, 0.9839, 0.9998, 0.9995, 0.9997, 0.9994, 0.9309, 0.9231, 0.9889, 0.9874, 0.9997, 0.9997, 0.9246, 0.917, 0.9879, 0.9858, 0.9996, 0.9996, 0.9638, 0.9299, 0.9962, 0.9888, 0.9998, 0.9996, 0.9999, 0.9998, 0.05947, 0.05849, 0.07139, 0.07363, 0.06149, 0.06526, 0.06928, 0.06708, 0.06001, 0.01363, 0.999, 0.9981, 0.9977, 0.9988, 0.9986, 0.9987, 0.9983, 0.998, 0.9995, 0.9984]): _vg.add([_i], _w, 'REPLACE')
_vg = ob_cube.vertex_groups.new(name='Bone.007')
for _i, _w in zip([1, 5, 10, 11, 15, 57, 59, 71, 73, 99, 117, 128, 130, 134, 136, 153, 154, 163, 165, 166, 169, 171, 172, 175, 176, 179, 182, 183, 184, 187, 188, 189, 190, 192, 193, 194, 197, 200, 201], [0.9635, 0.9662, 0.2193, 0.0001445, 0.7412, 0.07488, 0.1173, 0.9809, 0.8534, 0.9743, 0.7079, 0.03236, 0.09069, 0.09886, 0.0779, 0.93, 0.8661, 0.9701, 0.9398, 0.2836, 0.3007, 0.0966, 0.02919, 0.02806, 0.2939, 0.2909, 0.1833, 0.2128, 0.917, 0.9267, 0.05003, 0.6256, 0.1432, 0.0592, 0.1629, 0.962, 0.9433, 0.7456, 0.8263]): _vg.add([_i], _w, 'REPLACE')
_vg = ob_cube.vertex_groups.new(name='Bone.008')
for _i, _w in zip([202, 203, 206, 208, 209, 213, 214, 217, 218, 219, 222, 224, 225, 229, 230, 233], [0.9816, 0.9972, 0.9946, 0.998, 0.9953, 0.9856, 0.9957, 0.9904, 0.9998, 1.0, 1.0, 1.001, 1.0, 0.9994, 0.9997, 0.9998]): _vg.add([_i], _w, 'REPLACE')
_vg = ob_cube.vertex_groups.new(name='Bone.009')
for _i, _w in zip([3, 7, 10, 11, 14, 57, 59, 69, 72, 114, 116, 129, 131, 135, 137, 138, 141, 149, 151, 167, 168, 170, 173, 175, 177, 178, 180, 181, 185, 186, 188, 189, 190, 191, 192, 193, 195, 196, 198, 199], [0.9606, 0.9687, 0.004111, 0.2429, 0.7341, 0.08227, 0.1138, 0.9816, 0.8448, 0.9733, 0.682, 0.04027, 0.09582, 0.1068, 0.08161, 0.8573, 0.9282, 0.9755, 0.9523, 0.2951, 0.3067, 0.0975, 0.03584, 0.03307, 0.3048, 0.3005, 0.2224, 0.1937, 0.9218, 0.9228, 0.6291, 0.0504, 0.001274, 0.1549, 0.06377, 0.1613, 0.961, 0.9459, 0.8215, 0.7568]): _vg.add([_i], _w, 'REPLACE')
_vg = ob_cube.vertex_groups.new(name='Bone.010')
for _i, _w in zip([204, 205, 207, 210, 211, 212, 215, 216, 220, 221, 223, 226, 227, 228, 231, 232], [0.9952, 0.998, 0.9946, 0.9971, 0.9805, 0.9861, 0.9959, 0.9901, 1.0, 1.0, 1.001, 1.001, 0.999, 0.9999, 0.9998, 0.9995]): _vg.add([_i], _w, 'REPLACE')
_vg = ob_cube.vertex_groups.new(name='Bone.011')
for _i, _w in zip([10, 11, 14, 15, 57, 59, 72, 73, 116, 117, 128, 129, 131, 132, 133, 136, 137, 138, 154, 165, 188, 189, 190, 191, 192, 193], [0.5789, 0.5498, 0.1097, 0.1082, 0.6594, 0.6237, 0.05234, 0.0391, 0.1751, 0.1538, 0.06007, 0.05839, 0.00305, 0.03526, 0.068, 0.007324, 0.01659, 0.07918, 0.06717, 0.002671, 0.01678, 0.01035, 0.06815, 0.06941, 0.0709, 0.06158]): _vg.add([_i], _w, 'REPLACE')
_vg = ob_cube.vertex_groups.new(name='Bone.012')
for _i, _w in zip([10, 11, 14, 15, 40, 41, 42, 43, 44, 45, 46, 47, 48, 49, 50, 51, 52, 53, 54, 55, 57, 59, 60, 61, 62, 63, 64, 65, 66, 67, 72, 73, 88, 89, 90, 91, 92, 93, 94, 95, 96, 111, 112, 116, 117, 121, 122, 123, 124, 125, 126, 127, 128, 129, 130, 131, 132, 133, 134, 135, 136, 137], [0.09618, 0.1015, 0.101, 0.0983, 0.9923, 0.9918, 0.9912, 0.9926, 0.9982, 0.9977, 0.9977, 0.9981, 0.9764, 0.9776, 0.9727, 0.976, 0.9947, 0.995, 0.9954, 0.9961, 0.1026, 0.09882, 0.9932, 0.994, 0.9991, 0.9992, 0.9772, 0.982, 0.9983, 0.9971, 0.08714, 0.08769, 0.9908, 0.9923, 0.9983, 0.9986, 0.9732, 0.977, 0.9957, 0.9948, 0.9995, 0.9775, 0.9957, 0.1058, 0.1053, 0.9911, 0.9924, 0.9981, 0.9985, 0.9745, 0.9949, 0.9993, 0.8827, 0.881, 0.8785, 0.866, 0.9168, 0.887, 0.8788, 0.8672, 0.8857, 0.8765]): _vg.add([_i], _w, 'REPLACE')
_m = ob_cube.modifiers.new('Armature', 'ARMATURE')
_m.object = ob_armature
ob_cylinder.location = (0.08627, -0.0759, 2.578)
ob_cylinder.scale = (1.332, 1.332, 1.332)
ob_cylinder.lineart.crease_threshold = 0.0

# ---- collection membership
col_collection_1.objects.link(ob_armature)
col_collection_1.objects.link(ob_cube)
col_collection_1.objects.link(ob_cylinder)

# ---- scene / render settings (as saved in the file)
scene.frame_start = 1; scene.frame_end = 250; scene.frame_set(1)
scene.render.engine = 'BLENDER_EEVEE_NEXT'
scene.render.resolution_percentage = 50
scene.render.dither_intensity = 0.0
scene.cycles.use_denoising = False
scene.cycles.samples = 128
scene.cycles.sampling_pattern = 'TABULATED_SOBOL'
scene.cycles.use_adaptive_sampling = False
scene.cycles.use_light_tree = False
scene.cycles.blur_glossy = 0.0
scene.cycles.sample_clamp_indirect = 0.0
scene.view_settings.view_transform = 'Standard'
bpy.context.view_layer.update()

# ---- added for rendering (the .blend has no active camera and no usable light): camera, sun
cam_auto = bpy.data.cameras.new('AutoCamera')
cam_auto.lens = 50.0
cam_auto.sensor_width = 36.0
cam_auto.clip_end = 1000.0
ob_auto_camera = bpy.data.objects.new('AutoCamera', cam_auto)
scene.collection.objects.link(ob_auto_camera)
ob_auto_camera.location = (9.7422, -11.7298, 8.40541)
ob_auto_camera.rotation_euler = (1.09748, -7.21219e-08, 0.694738)
scene.camera = ob_auto_camera
light_auto_sun = bpy.data.lights.new('AutoSun', 'SUN')
light_auto_sun.energy = 3.0
light_auto_sun.angle = 0.0523599
ob_auto_sun = bpy.data.objects.new('AutoSun', light_auto_sun)
scene.collection.objects.link(ob_auto_sun)
ob_auto_sun.rotation_euler = (0.872665, 0.174533, 0.523599)
bpy.context.view_layer.update()
